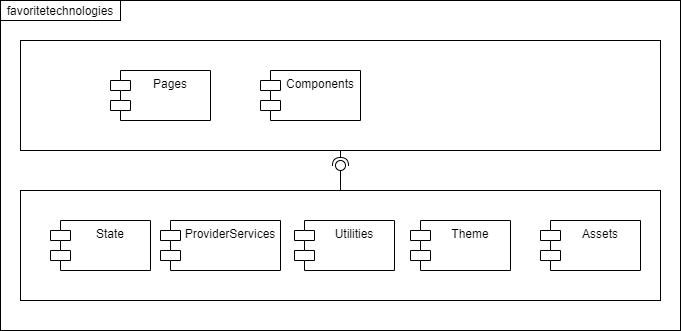

The diagram above was exported from draw.io. Its source (the exported page's mxGraphModel, read from the mxfile embedded in the PNG):
<mxGraphModel dx="1422" dy="762" grid="1" gridSize="10" guides="1" tooltips="1" connect="1" arrows="1" fold="1" page="1" pageScale="1" pageWidth="827" pageHeight="1169" background="#ffffff" math="0" shadow="0">
  <root>
    <mxCell id="0" />
    <mxCell id="1" parent="0" />
    <mxCell id="pErTPuLwmstpcjRGRos9-1" value="" style="rounded=0;whiteSpace=wrap;html=1;" vertex="1" parent="1">
      <mxGeometry x="70" y="350" width="680" height="330" as="geometry" />
    </mxCell>
    <mxCell id="pErTPuLwmstpcjRGRos9-2" value="favoritetechnologies" style="rounded=0;whiteSpace=wrap;html=1;" vertex="1" parent="1">
      <mxGeometry x="70" y="350" width="120" height="20" as="geometry" />
    </mxCell>
    <mxCell id="pErTPuLwmstpcjRGRos9-3" value="" style="rounded=0;whiteSpace=wrap;html=1;" vertex="1" parent="1">
      <mxGeometry x="90" y="390" width="640" height="110" as="geometry" />
    </mxCell>
    <mxCell id="pErTPuLwmstpcjRGRos9-4" value="" style="rounded=0;whiteSpace=wrap;html=1;" vertex="1" parent="1">
      <mxGeometry x="90" y="540" width="640" height="110" as="geometry" />
    </mxCell>
    <mxCell id="pErTPuLwmstpcjRGRos9-5" value="Pages" style="shape=module;align=left;spacingLeft=20;align=center;verticalAlign=top;" vertex="1" parent="1">
      <mxGeometry x="180" y="420" width="100" height="50" as="geometry" />
    </mxCell>
    <mxCell id="pErTPuLwmstpcjRGRos9-6" value="Components" style="shape=module;align=left;spacingLeft=20;align=center;verticalAlign=top;" vertex="1" parent="1">
      <mxGeometry x="330" y="420" width="100" height="50" as="geometry" />
    </mxCell>
    <mxCell id="pErTPuLwmstpcjRGRos9-7" value="State" style="shape=module;align=left;spacingLeft=20;align=center;verticalAlign=top;" vertex="1" parent="1">
      <mxGeometry x="120" y="570" width="100" height="50" as="geometry" />
    </mxCell>
    <mxCell id="pErTPuLwmstpcjRGRos9-8" value="ProviderServices" style="shape=module;align=left;spacingLeft=20;align=center;verticalAlign=top;" vertex="1" parent="1">
      <mxGeometry x="230" y="570" width="120" height="50" as="geometry" />
    </mxCell>
    <mxCell id="pErTPuLwmstpcjRGRos9-9" value="Assets" style="shape=module;align=left;spacingLeft=20;align=center;verticalAlign=top;" vertex="1" parent="1">
      <mxGeometry x="610" y="570" width="100" height="50" as="geometry" />
    </mxCell>
    <mxCell id="pErTPuLwmstpcjRGRos9-10" value="Theme" style="shape=module;align=left;spacingLeft=20;align=center;verticalAlign=top;" vertex="1" parent="1">
      <mxGeometry x="480" y="570" width="100" height="50" as="geometry" />
    </mxCell>
    <mxCell id="pErTPuLwmstpcjRGRos9-11" value="Utilities" style="shape=module;align=left;spacingLeft=20;align=center;verticalAlign=top;" vertex="1" parent="1">
      <mxGeometry x="364" y="570" width="100" height="50" as="geometry" />
    </mxCell>
    <mxCell id="pErTPuLwmstpcjRGRos9-17" value="" style="rounded=0;orthogonalLoop=1;jettySize=auto;html=1;endArrow=none;endFill=0;exitX=0.5;exitY=0;exitDx=0;exitDy=0;" edge="1" target="pErTPuLwmstpcjRGRos9-19" parent="1" source="pErTPuLwmstpcjRGRos9-4">
      <mxGeometry relative="1" as="geometry">
        <mxPoint x="-45" y="580" as="sourcePoint" />
      </mxGeometry>
    </mxCell>
    <mxCell id="pErTPuLwmstpcjRGRos9-18" value="" style="rounded=0;orthogonalLoop=1;jettySize=auto;html=1;endArrow=halfCircle;endFill=0;entryX=0.5;entryY=0.5;entryDx=0;entryDy=0;endSize=6;strokeWidth=1;exitX=0.5;exitY=1;exitDx=0;exitDy=0;" edge="1" target="pErTPuLwmstpcjRGRos9-19" parent="1" source="pErTPuLwmstpcjRGRos9-3">
      <mxGeometry relative="1" as="geometry">
        <mxPoint x="-45" y="670" as="sourcePoint" />
      </mxGeometry>
    </mxCell>
    <mxCell id="pErTPuLwmstpcjRGRos9-19" value="" style="ellipse;whiteSpace=wrap;html=1;fontFamily=Helvetica;fontSize=12;fontColor=#000000;align=center;strokeColor=#000000;fillColor=#ffffff;points=[];aspect=fixed;resizable=0;" vertex="1" parent="1">
      <mxGeometry x="405" y="510" width="10" height="10" as="geometry" />
    </mxCell>
  </root>
</mxGraphModel>